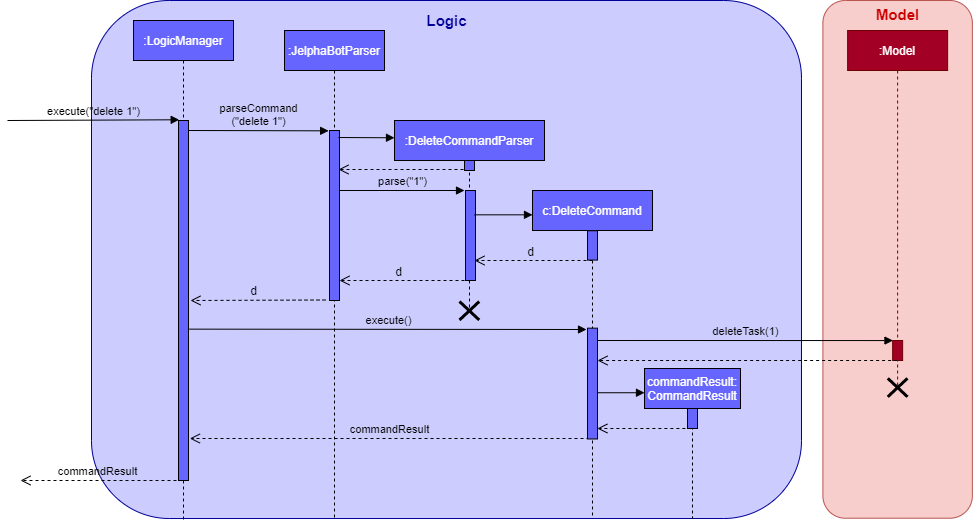

The diagram above was exported from draw.io. Its source (the exported page's mxGraphModel, read from the mxfile embedded in the PNG):
<mxGraphModel dx="1006" dy="636" grid="1" gridSize="10" guides="1" tooltips="1" connect="1" arrows="1" fold="1" page="1" pageScale="1" pageWidth="1100" pageHeight="850" background="#ffffff" math="0" shadow="0">
  <root>
    <mxCell id="0" />
    <mxCell id="1" parent="0" />
    <mxCell id="XIMg-hXaSXd9ASsC19z6-50" value="" style="rounded=1;whiteSpace=wrap;html=1;shadow=0;fillColor=#CCCCFF;strokeColor=#000099;" parent="1" vertex="1">
      <mxGeometry x="144" y="82" width="710" height="518" as="geometry" />
    </mxCell>
    <mxCell id="XIMg-hXaSXd9ASsC19z6-1" value="" style="rounded=1;whiteSpace=wrap;html=1;shadow=0;rotation=-90;fillColor=#f8cecc;strokeColor=#b85450;" parent="1" vertex="1">
      <mxGeometry x="691.29" y="266.12" width="517.7" height="149.48" as="geometry" />
    </mxCell>
    <mxCell id="XIMg-hXaSXd9ASsC19z6-18" value="execute(&quot;delete 1&quot;)" style="html=1;verticalAlign=bottom;endArrow=block;fillColor=#4D9900;entryX=0.067;entryY=-0.002;entryDx=0;entryDy=0;entryPerimeter=0;labelBackgroundColor=none;" parent="1" target="XIMg-hXaSXd9ASsC19z6-19" edge="1">
      <mxGeometry width="80" relative="1" as="geometry">
        <mxPoint x="60" y="202" as="sourcePoint" />
        <mxPoint x="219.5" y="202" as="targetPoint" />
      </mxGeometry>
    </mxCell>
    <mxCell id="XIMg-hXaSXd9ASsC19z6-43" value="commandResult" style="html=1;verticalAlign=bottom;endArrow=open;dashed=1;endSize=8;fillColor=#4D9900;labelBackgroundColor=none;" parent="1" edge="1">
      <mxGeometry relative="1" as="geometry">
        <mxPoint x="642" y="520" as="sourcePoint" />
        <mxPoint x="242.32352941176464" y="520" as="targetPoint" />
      </mxGeometry>
    </mxCell>
    <mxCell id="XIMg-hXaSXd9ASsC19z6-51" value="&lt;font color=&quot;#000099&quot; size=&quot;1&quot;&gt;&lt;b style=&quot;font-size: 15px&quot;&gt;Logic&lt;/b&gt;&lt;/font&gt;" style="text;html=1;align=center;verticalAlign=middle;resizable=0;points=[];autosize=1;" parent="1" vertex="1">
      <mxGeometry x="469" y="92" width="60" height="20" as="geometry" />
    </mxCell>
    <mxCell id="XIMg-hXaSXd9ASsC19z6-21" value="&lt;font color=&quot;#ffffff&quot;&gt;:JelphaBotParser&lt;/font&gt;" style="shape=umlLifeline;perimeter=lifelinePerimeter;whiteSpace=wrap;html=1;container=1;collapsible=0;recursiveResize=0;outlineConnect=0;shadow=0;fillColor=#6666FF;" parent="1" vertex="1">
      <mxGeometry x="337" y="112" width="100" height="488" as="geometry" />
    </mxCell>
    <mxCell id="XIMg-hXaSXd9ASsC19z6-22" value="" style="html=1;points=[];perimeter=orthogonalPerimeter;shadow=0;fillColor=#6666FF;" parent="XIMg-hXaSXd9ASsC19z6-21" vertex="1">
      <mxGeometry x="45" y="100" width="10" height="170" as="geometry" />
    </mxCell>
    <mxCell id="XIMg-hXaSXd9ASsC19z6-26" value="" style="html=1;verticalAlign=bottom;endArrow=block;fillColor=#4D9900;entryX=0;entryY=0.091;entryDx=0;entryDy=0;entryPerimeter=0;" parent="XIMg-hXaSXd9ASsC19z6-21" target="XIMg-hXaSXd9ASsC19z6-25" edge="1">
      <mxGeometry width="80" relative="1" as="geometry">
        <mxPoint x="54" y="107" as="sourcePoint" />
        <mxPoint x="150" y="110" as="targetPoint" />
      </mxGeometry>
    </mxCell>
    <mxCell id="XIMg-hXaSXd9ASsC19z6-25" value="&lt;font color=&quot;#ffffff&quot;&gt;:DeleteCommandParser&lt;/font&gt;" style="shape=umlLifeline;perimeter=lifelinePerimeter;whiteSpace=wrap;html=1;container=1;collapsible=0;recursiveResize=0;outlineConnect=0;shadow=0;fillColor=#6666FF;" parent="1" vertex="1">
      <mxGeometry x="447" y="202" width="150" height="190" as="geometry" />
    </mxCell>
    <mxCell id="XIMg-hXaSXd9ASsC19z6-27" value="" style="html=1;points=[];perimeter=orthogonalPerimeter;shadow=0;fillColor=#6666FF;" parent="XIMg-hXaSXd9ASsC19z6-25" vertex="1">
      <mxGeometry x="70" y="40" width="10" height="10" as="geometry" />
    </mxCell>
    <mxCell id="bfJtrRkvlipkshoRrTFM-16" value="" style="group" parent="XIMg-hXaSXd9ASsC19z6-25" vertex="1" connectable="0">
      <mxGeometry x="71" y="70" width="10" height="120" as="geometry" />
    </mxCell>
    <mxCell id="bfJtrRkvlipkshoRrTFM-15" value="" style="group" parent="bfJtrRkvlipkshoRrTFM-16" vertex="1" connectable="0">
      <mxGeometry width="10" height="90" as="geometry" />
    </mxCell>
    <mxCell id="XIMg-hXaSXd9ASsC19z6-32" value="&lt;span style=&quot;color: rgba(0 , 0 , 0 , 0) ; font-family: monospace ; font-size: 0px&quot;&gt;%3CmxGraphModel%3E%3Croot%3E%3CmxCell%20id%3D%220%22%2F%3E%3CmxCell%20id%3D%221%22%20parent%3D%220%22%2F%3E%3CmxCell%20id%3D%222%22%20value%3D%22%22%20style%3D%22shape%3DumlDestroy%3BwhiteSpace%3Dwrap%3Bhtml%3D1%3BstrokeWidth%3D3%3BfillColor%3D%23ffffff%3B%22%20vertex%3D%221%22%20parent%3D%221%22%3E%3CmxGeometry%20x%3D%22562%22%20y%3D%22420%22%20width%3D%2230%22%20height%3D%2230%22%20as%3D%22geometry%22%2F%3E%3C%2FmxCell%3E%3C%2Froot%3E%3C%2FmxGraphModel%3E&lt;/span&gt;" style="html=1;points=[];perimeter=orthogonalPerimeter;shadow=0;fillColor=#6666FF;" parent="bfJtrRkvlipkshoRrTFM-15" vertex="1">
      <mxGeometry width="10" height="90" as="geometry" />
    </mxCell>
    <mxCell id="bfJtrRkvlipkshoRrTFM-5" value="parse(&quot;1&quot;)" style="html=1;verticalAlign=bottom;endArrow=block;fillColor=#4D9900;labelBackgroundColor=none;" parent="1" edge="1">
      <mxGeometry width="80" relative="1" as="geometry">
        <mxPoint x="392" y="272" as="sourcePoint" />
        <mxPoint x="517" y="272" as="targetPoint" />
        <Array as="points" />
      </mxGeometry>
    </mxCell>
    <mxCell id="bfJtrRkvlipkshoRrTFM-6" value="" style="group" parent="1" vertex="1" connectable="0">
      <mxGeometry x="585" y="272" width="120" height="328" as="geometry" />
    </mxCell>
    <mxCell id="XIMg-hXaSXd9ASsC19z6-39" value="&lt;font color=&quot;#ffffff&quot;&gt;c:DeleteCommand&lt;/font&gt;" style="shape=umlLifeline;perimeter=lifelinePerimeter;whiteSpace=wrap;html=1;container=1;collapsible=0;recursiveResize=0;outlineConnect=0;shadow=0;fillColor=#6666FF;" parent="bfJtrRkvlipkshoRrTFM-6" vertex="1">
      <mxGeometry width="120" height="328" as="geometry" />
    </mxCell>
    <mxCell id="XIMg-hXaSXd9ASsC19z6-40" value="" style="html=1;points=[];perimeter=orthogonalPerimeter;shadow=0;fillColor=#6666FF;" parent="XIMg-hXaSXd9ASsC19z6-39" vertex="1">
      <mxGeometry x="55" y="40.274424242424246" width="10" height="29.301333333333332" as="geometry" />
    </mxCell>
    <mxCell id="bfJtrRkvlipkshoRrTFM-24" value="" style="group" parent="XIMg-hXaSXd9ASsC19z6-39" vertex="1" connectable="0">
      <mxGeometry x="55" y="137.66060606060606" width="10" height="110.82424242424241" as="geometry" />
    </mxCell>
    <mxCell id="bfJtrRkvlipkshoRrTFM-25" value="&lt;span style=&quot;color: rgba(0 , 0 , 0 , 0) ; font-family: monospace ; font-size: 0px&quot;&gt;%3CmxGraphModel%3E%3Croot%3E%3CmxCell%20id%3D%220%22%2F%3E%3CmxCell%20id%3D%221%22%20parent%3D%220%22%2F%3E%3CmxCell%20id%3D%222%22%20value%3D%22%22%20style%3D%22shape%3DumlDestroy%3BwhiteSpace%3Dwrap%3Bhtml%3D1%3BstrokeWidth%3D3%3BfillColor%3D%23ffffff%3B%22%20vertex%3D%221%22%20parent%3D%221%22%3E%3CmxGeometry%20x%3D%22562%22%20y%3D%22420%22%20width%3D%2230%22%20height%3D%2230%22%20as%3D%22geometry%22%2F%3E%3C%2FmxCell%3E%3C%2Froot%3E%3C%2FmxGraphModel%3E&lt;/span&gt;" style="html=1;points=[];perimeter=orthogonalPerimeter;shadow=0;fillColor=#6666FF;" parent="bfJtrRkvlipkshoRrTFM-24" vertex="1">
      <mxGeometry width="10" height="110.82424242424241" as="geometry" />
    </mxCell>
    <mxCell id="XIMg-hXaSXd9ASsC19z6-38" value="" style="html=1;verticalAlign=bottom;endArrow=block;fillColor=#4D9900;" parent="bfJtrRkvlipkshoRrTFM-6" edge="1">
      <mxGeometry width="80" relative="1" as="geometry">
        <mxPoint x="-58" y="24.32535885167464" as="sourcePoint" />
        <mxPoint y="24.32535885167464" as="targetPoint" />
      </mxGeometry>
    </mxCell>
    <mxCell id="bfJtrRkvlipkshoRrTFM-7" value="" style="html=1;verticalAlign=bottom;endArrow=open;dashed=1;endSize=8;fillColor=#4D9900;" parent="1" edge="1">
      <mxGeometry relative="1" as="geometry">
        <mxPoint x="645" y="342" as="sourcePoint" />
        <mxPoint x="527" y="342" as="targetPoint" />
      </mxGeometry>
    </mxCell>
    <mxCell id="bfJtrRkvlipkshoRrTFM-8" value="d" style="text;html=1;align=center;verticalAlign=middle;resizable=0;points=[];labelBackgroundColor=none;" parent="bfJtrRkvlipkshoRrTFM-7" vertex="1" connectable="0">
      <mxGeometry x="0.0685" y="-1" relative="1" as="geometry">
        <mxPoint y="-9" as="offset" />
      </mxGeometry>
    </mxCell>
    <mxCell id="bfJtrRkvlipkshoRrTFM-9" value="" style="html=1;verticalAlign=bottom;endArrow=open;dashed=1;endSize=8;fillColor=#4D9900;labelBackgroundColor=none;" parent="1" edge="1">
      <mxGeometry relative="1" as="geometry">
        <mxPoint x="517" y="362" as="sourcePoint" />
        <mxPoint x="392" y="362" as="targetPoint" />
      </mxGeometry>
    </mxCell>
    <mxCell id="bfJtrRkvlipkshoRrTFM-10" value="d" style="text;html=1;align=center;verticalAlign=middle;resizable=0;points=[];labelBackgroundColor=none;" parent="bfJtrRkvlipkshoRrTFM-9" vertex="1" connectable="0">
      <mxGeometry x="0.0685" y="-1" relative="1" as="geometry">
        <mxPoint y="-9" as="offset" />
      </mxGeometry>
    </mxCell>
    <mxCell id="XIMg-hXaSXd9ASsC19z6-20" value="parseCommand&lt;br&gt;(&quot;delete 1&quot;)" style="html=1;verticalAlign=bottom;endArrow=block;fillColor=#4D9900;entryX=-0.086;entryY=0.002;entryDx=0;entryDy=0;entryPerimeter=0;labelBackgroundColor=none;" parent="1" target="XIMg-hXaSXd9ASsC19z6-22" edge="1">
      <mxGeometry width="80" relative="1" as="geometry">
        <mxPoint x="241" y="212" as="sourcePoint" />
        <mxPoint x="347" y="212" as="targetPoint" />
        <Array as="points" />
      </mxGeometry>
    </mxCell>
    <mxCell id="bfJtrRkvlipkshoRrTFM-21" value="" style="shape=umlDestroy;whiteSpace=wrap;html=1;strokeWidth=3;fillColor=#ffffff;" parent="1" vertex="1">
      <mxGeometry x="512" y="383" width="19.73" height="18.5" as="geometry" />
    </mxCell>
    <mxCell id="bfJtrRkvlipkshoRrTFM-26" value="" style="html=1;verticalAlign=bottom;endArrow=open;dashed=1;endSize=8;fillColor=#4D9900;labelBackgroundColor=none;" parent="1" edge="1">
      <mxGeometry relative="1" as="geometry">
        <mxPoint x="378" y="381.5" as="sourcePoint" />
        <mxPoint x="243" y="382" as="targetPoint" />
      </mxGeometry>
    </mxCell>
    <mxCell id="bfJtrRkvlipkshoRrTFM-27" value="d" style="text;html=1;align=center;verticalAlign=middle;resizable=0;points=[];labelBackgroundColor=none;" parent="bfJtrRkvlipkshoRrTFM-26" vertex="1" connectable="0">
      <mxGeometry x="0.0685" y="-1" relative="1" as="geometry">
        <mxPoint y="-9" as="offset" />
      </mxGeometry>
    </mxCell>
    <mxCell id="bfJtrRkvlipkshoRrTFM-28" value="execute()" style="html=1;verticalAlign=bottom;endArrow=block;fillColor=#4D9900;labelBackgroundColor=none;" parent="1" edge="1">
      <mxGeometry width="80" relative="1" as="geometry">
        <mxPoint x="241.99999999999977" y="410.64" as="sourcePoint" />
        <mxPoint x="639" y="411" as="targetPoint" />
      </mxGeometry>
    </mxCell>
    <mxCell id="bfJtrRkvlipkshoRrTFM-35" value="" style="html=1;verticalAlign=bottom;endArrow=open;dashed=1;endSize=8;fillColor=#4D9900;" parent="1" edge="1">
      <mxGeometry relative="1" as="geometry">
        <mxPoint x="743.87" y="510" as="sourcePoint" />
        <mxPoint x="649.87" y="510" as="targetPoint" />
      </mxGeometry>
    </mxCell>
    <mxCell id="bfJtrRkvlipkshoRrTFM-41" value="commandResult" style="html=1;verticalAlign=bottom;endArrow=open;dashed=1;endSize=8;fillColor=#4D9900;labelBackgroundColor=none;" parent="1" edge="1">
      <mxGeometry x="0.0834" relative="1" as="geometry">
        <mxPoint x="241" y="562" as="sourcePoint" />
        <mxPoint x="73.00352941176465" y="562" as="targetPoint" />
        <mxPoint as="offset" />
      </mxGeometry>
    </mxCell>
    <mxCell id="CRFllINkAK9Av57KFuXg-1" value=":Model" style="shape=umlLifeline;perimeter=lifelinePerimeter;whiteSpace=wrap;html=1;container=1;collapsible=0;recursiveResize=0;outlineConnect=0;shadow=0;fillColor=#a20025;strokeColor=#6F0000;fontColor=#ffffff;" parent="1" vertex="1">
      <mxGeometry x="900.13" y="112" width="100" height="358" as="geometry" />
    </mxCell>
    <mxCell id="CRFllINkAK9Av57KFuXg-2" value="" style="html=1;points=[];perimeter=orthogonalPerimeter;shadow=0;fillColor=#a20025;strokeColor=#6F0000;fontColor=#ffffff;" parent="CRFllINkAK9Av57KFuXg-1" vertex="1">
      <mxGeometry x="45.01" y="310" width="10" height="20" as="geometry" />
    </mxCell>
    <mxCell id="CRFllINkAK9Av57KFuXg-10" value="" style="shape=umlDestroy;whiteSpace=wrap;html=1;strokeWidth=3;fillColor=#ffffff;" parent="CRFllINkAK9Av57KFuXg-1" vertex="1">
      <mxGeometry x="40.139999999999986" y="347.82" width="19.73" height="18.5" as="geometry" />
    </mxCell>
    <mxCell id="CRFllINkAK9Av57KFuXg-4" value="" style="html=1;verticalAlign=bottom;endArrow=open;dashed=1;endSize=8;fillColor=#4D9900;" parent="1" edge="1">
      <mxGeometry relative="1" as="geometry">
        <mxPoint x="515.9999999999998" y="251" as="sourcePoint" />
        <mxPoint x="391" y="251" as="targetPoint" />
      </mxGeometry>
    </mxCell>
    <mxCell id="CRFllINkAK9Av57KFuXg-7" value="deleteTask(1)" style="html=1;verticalAlign=bottom;endArrow=block;fillColor=#4D9900;entryX=0.033;entryY=0.003;entryDx=0;entryDy=0;entryPerimeter=0;labelBackgroundColor=none;" parent="1" target="CRFllINkAK9Av57KFuXg-2" edge="1">
      <mxGeometry width="80" relative="1" as="geometry">
        <mxPoint x="649.9999999999998" y="421.9999999999999" as="sourcePoint" />
        <mxPoint x="940" y="422" as="targetPoint" />
      </mxGeometry>
    </mxCell>
    <mxCell id="CRFllINkAK9Av57KFuXg-8" value="" style="html=1;verticalAlign=bottom;endArrow=open;dashed=1;endSize=8;fillColor=#4D9900;" parent="1" edge="1">
      <mxGeometry relative="1" as="geometry">
        <mxPoint x="949.63" y="442" as="sourcePoint" />
        <mxPoint x="650" y="442" as="targetPoint" />
      </mxGeometry>
    </mxCell>
    <mxCell id="CRFllINkAK9Av57KFuXg-13" value="&lt;font style=&quot;font-size: 20px&quot; color=&quot;#cc0000&quot;&gt;&lt;b style=&quot;font-size: 15px&quot;&gt;Model&lt;/b&gt;&lt;/font&gt;" style="text;html=1;align=center;verticalAlign=middle;resizable=0;points=[];autosize=1;" parent="1" vertex="1">
      <mxGeometry x="920.13" y="84" width="60" height="20" as="geometry" />
    </mxCell>
    <mxCell id="bfJtrRkvlipkshoRrTFM-30" value="&lt;font color=&quot;#ffffff&quot;&gt;commandResult:&lt;br&gt;CommandResult&lt;/font&gt;" style="shape=umlLifeline;perimeter=lifelinePerimeter;whiteSpace=wrap;html=1;container=1;collapsible=0;recursiveResize=0;outlineConnect=0;shadow=0;fillColor=#6666FF;" parent="1" vertex="1">
      <mxGeometry x="697" y="450" width="96" height="150" as="geometry" />
    </mxCell>
    <mxCell id="bfJtrRkvlipkshoRrTFM-31" value="" style="html=1;points=[];perimeter=orthogonalPerimeter;shadow=0;fillColor=#6666FF;" parent="bfJtrRkvlipkshoRrTFM-30" vertex="1">
      <mxGeometry x="43" y="40" width="10" height="20" as="geometry" />
    </mxCell>
    <mxCell id="bfJtrRkvlipkshoRrTFM-34" value="" style="html=1;verticalAlign=bottom;endArrow=block;fillColor=#4D9900;" parent="1" edge="1">
      <mxGeometry width="80" relative="1" as="geometry">
        <mxPoint x="650.6" y="474.2368421052632" as="sourcePoint" />
        <mxPoint x="697" y="474.2368421052632" as="targetPoint" />
      </mxGeometry>
    </mxCell>
    <mxCell id="XIMg-hXaSXd9ASsC19z6-17" value="&lt;font color=&quot;#ffffff&quot;&gt;:LogicManager&lt;/font&gt;" style="shape=umlLifeline;perimeter=lifelinePerimeter;whiteSpace=wrap;html=1;container=1;collapsible=0;recursiveResize=0;outlineConnect=0;shadow=0;fillColor=#6666FF;" parent="1" vertex="1">
      <mxGeometry x="186" y="102" width="100" height="500" as="geometry" />
    </mxCell>
    <mxCell id="XIMg-hXaSXd9ASsC19z6-19" value="" style="html=1;points=[];perimeter=orthogonalPerimeter;shadow=0;fillColor=#6666FF;" parent="1" vertex="1">
      <mxGeometry x="231" y="202" width="10" height="360" as="geometry" />
    </mxCell>
  </root>
</mxGraphModel>